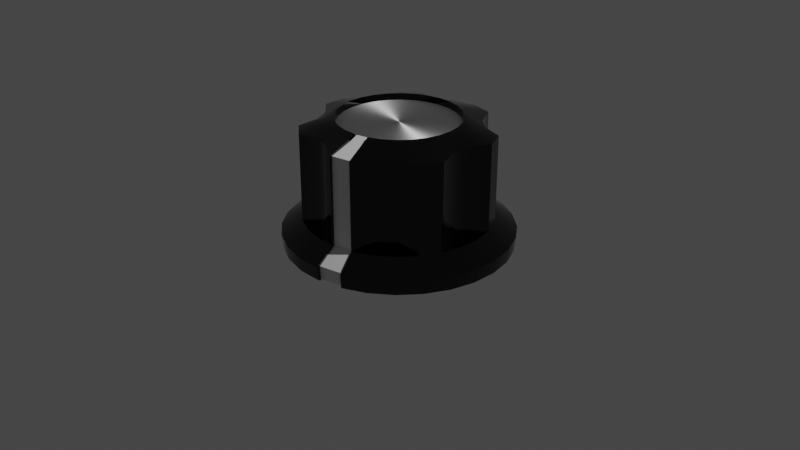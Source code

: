 # Source: boss_style_knob_1.blend  (saved by Blender 3.6.13; exported with 4.5.12 LTS)
import bpy
from mathutils import Matrix  # noqa: F401  (used for matrix-valued properties, if any)

bpy.ops.wm.read_factory_settings(use_empty=True)
scene = bpy.context.scene
scene.name = 'Scene'

# ---- collections
col_collection = bpy.data.collections.new('Collection'); scene.collection.children.link(col_collection)

# ---- materials (node trees are filled in below, after node groups)
mat_black = bpy.data.materials.new('black')
mat_metal = bpy.data.materials.new('metal')
mat_material_002 = bpy.data.materials.new('Material.002')

# ---- material node trees
mat_black.use_nodes = True; mat_black.node_tree.nodes.clear()
_N = mat_black.node_tree.nodes; _L = mat_black.node_tree.links
n0 = _N.new('ShaderNodeBsdfPrincipled'); n0.name = 'Principled BSDF'; n0.location = (10, 300)
n0.distribution = 'GGX'
n0.subsurface_method = 'RANDOM_WALK_SKIN'
n0.inputs[0].default_value = (0.0, 0.0, 0.0, 1.0)
n0.inputs[2].default_value = 0.02727
n0.inputs[3].default_value = 1.45
n0.inputs[12].default_value = 0.2045
n0.inputs[27].default_value = (0.0, 0.0, 0.0, 1.0)
n0.inputs[28].default_value = 1.0
n1 = _N.new('ShaderNodeOutputMaterial'); n1.name = 'Material Output'; n1.location = (300, 300)
_L.new(n0.outputs[0], n1.inputs[0])
n1.is_active_output = True
mat_metal.use_nodes = True; mat_metal.node_tree.nodes.clear()
_N = mat_metal.node_tree.nodes; _L = mat_metal.node_tree.links
n0 = _N.new('ShaderNodeOutputMaterial'); n0.name = 'Material Output'; n0.location = (300, 300)
n1 = _N.new('ShaderNodeBsdfAnisotropic'); n1.name = 'Anisotropic BSDF'; n1.location = (-42, 222)
n1.distribution = 'GGX'
n1.inputs[0].default_value = (1.0, 1.0, 1.0, 1.0)
n1.inputs[2].default_value = 0.5
_L.new(n1.outputs[0], n0.inputs[0])
n0.is_active_output = True
mat_material_002.use_nodes = True; mat_material_002.node_tree.nodes.clear()
_N = mat_material_002.node_tree.nodes; _L = mat_material_002.node_tree.links
n0 = _N.new('ShaderNodeBsdfPrincipled'); n0.name = 'Principled BSDF'; n0.location = (10, 300)
n0.distribution = 'GGX'
n0.subsurface_method = 'RANDOM_WALK_SKIN'
n0.inputs[3].default_value = 1.45
n0.inputs[27].default_value = (0.0, 0.0, 0.0, 1.0)
n0.inputs[28].default_value = 1.0
n1 = _N.new('ShaderNodeOutputMaterial'); n1.name = 'Material Output'; n1.location = (300, 300)
_L.new(n0.outputs[0], n1.inputs[0])
n1.is_active_output = True

# ---- world
world_world = bpy.data.worlds.new('World'); scene.world = world_world
world_world.use_nodes = True; world_world.node_tree.nodes.clear()
_N = world_world.node_tree.nodes; _L = world_world.node_tree.links
n0 = _N.new('ShaderNodeOutputWorld'); n0.name = 'World Output'; n0.location = (300, 300)
n1 = _N.new('ShaderNodeBackground'); n1.name = 'Background'; n1.location = (10, 300)
n1.inputs[0].default_value = (0.05088, 0.05088, 0.05088, 1.0)
_L.new(n1.outputs[0], n0.inputs[0])
n0.is_active_output = True
world_world.color = (0.05088, 0.05088, 0.05088)
world_world.use_sun_shadow = False
world_world.sun_shadow_jitter_overblur = 0.0

# ---- cameras
cam_camera = bpy.data.cameras.new('Camera')
cam_camera.clip_end = 100.0
cam_camera.ortho_scale = 7.314

# ---- lights
light_light = bpy.data.lights.new('Light', 'POINT')
light_light.transmission_factor = 0.0
light_light.energy = 1000.0
light_light.shadow_soft_size = 0.1
light_light.shadow_maximum_resolution = 0.006
light_light.use_absolute_resolution = True

# ---- meshes
me_cylinder = bpy.data.meshes.new('Cylinder')
me_cylinder.from_pydata([(0.1091, 0.9751, 1.0), (0.3248, 0.9259, 1.0), (0.8304, 0.5227, 1.0), (0.9264, 0.3233, 1.0), (0.9264, -0.3233, 1.0), (0.8304, -0.5227, 1.0), (0.3248, -0.9259, 1.0), (0.1091, -0.9751, 1.0), (-0.5213, -0.8312, 1.0), (-0.6944, -0.6932, 1.0), (-0.9749, -0.1106, 1.0), (-0.9749, 0.1106, 1.0), (-0.6944, 0.6932, 1.0), (-0.5213, 0.8312, 1.0), (0.1091, 0.9751, 0.08266), (0.3248, 0.9259, 0.08266), (0.5948, 0.5905, 1.0), (0.4433, 0.7113, 1.0), (0.8304, 0.5227, 0.08266), (0.9264, 0.3233, 0.08266), (0.8325, -0.09685, 1.0), (0.8325, 0.09685, 1.0), (0.9264, -0.3233, 0.08266), (0.8304, -0.5227, 0.08266), (0.4433, -0.7113, 1.0), (0.5948, -0.5905, 1.0), (0.3248, -0.9259, 0.08266), (0.1091, -0.9751, 0.08266), (-0.2797, -0.7901, 1.0), (-0.09083, -0.8332, 1.0), (-0.5213, -0.8312, 0.08266), (-0.6944, -0.6932, 0.08266), (-0.7921, -0.274, 1.0), (-0.708, -0.4485, 1.0), (-0.9749, -0.1106, 0.08266), (-0.9749, 0.1106, 0.08266), (-0.708, 0.4485, 1.0), (-0.7921, 0.274, 1.0), (-0.6944, 0.6932, 0.08266), (-0.5213, 0.8312, 0.08266), (-0.09083, 0.8332, 1.0), (-0.2797, 0.7901, 1.0), (-0.2797, 0.7901, 0.08266), (-0.09083, 0.8332, 0.08266), (-0.7921, 0.274, 0.08266), (-0.708, 0.4485, 0.08266), (-0.708, -0.4485, 0.08266), (-0.7921, -0.274, 0.08266), (-0.09083, -0.8332, 0.08266), (-0.2797, -0.7901, 0.08266), (0.5948, -0.5905, 0.08266), (0.4433, -0.7113, 0.08266), (0.8325, 0.09685, 0.08266), (0.8325, -0.09685, 0.08266), (0.4433, 0.7113, 0.08266), (0.5948, 0.5905, 0.08266), (0.2378, 0.6779, 1.082), (0.07986, 0.7139, 1.082), (0.38, 0.6097, 1.082), (0.6783, 0.2367, 1.082), (0.608, 0.3827, 1.082), (0.7136, 0.08301, 1.082), (0.608, -0.3827, 1.082), (0.6783, -0.2367, 1.082), (0.5098, -0.5061, 1.082), (0.07986, -0.7139, 1.082), (0.2378, -0.6779, 1.082), (-0.07785, -0.7142, 1.082), (-0.5084, -0.5076, 1.082), (-0.3817, -0.6086, 1.082), (-0.6069, -0.3844, 1.082), (-0.7138, 0.08101, 1.082), (-0.7138, -0.08101, 1.082), (-0.6789, 0.2348, 1.082), (-0.3817, 0.6086, 1.082), (-0.5084, 0.5076, 1.082), (-0.2397, 0.6772, 1.082), (0.5098, 0.5061, 1.082), (0.7136, -0.08301, 1.082), (0.38, -0.6097, 1.082), (-0.2397, -0.6772, 1.082), (-0.6789, -0.2348, 1.082), (-0.6069, 0.3844, 1.082), (-0.07785, 0.7142, 1.082), (0.2105, 0.6001, 1.115), (0.07069, 0.632, 1.115), (0.3364, 0.5397, 1.115), (0.6004, 0.2096, 1.115), (0.5382, 0.3388, 1.115), (0.6317, 0.07349, 1.115), (0.5382, -0.3388, 1.115), (0.6004, -0.2096, 1.115), (0.4513, -0.4481, 1.115), (0.07069, -0.632, 1.115), (0.2105, -0.6001, 1.115), (-0.06892, -0.6322, 1.115), (-0.4501, -0.4493, 1.115), (-0.3379, -0.5388, 1.115), (-0.5373, -0.3403, 1.115), (-0.6319, 0.07172, 1.115), (-0.6319, -0.07172, 1.115), (-0.601, 0.2079, 1.115), (-0.3379, 0.5388, 1.115), (-0.4501, 0.4493, 1.115), (-0.2122, 0.5995, 1.115), (0.4513, 0.4481, 1.115), (0.6317, -0.07349, 1.115), (0.3364, -0.5397, 1.115), (-0.2122, -0.5995, 1.115), (-0.601, -0.2079, 1.115), (-0.5373, 0.3403, 1.115), (-0.06892, 0.6322, 1.115), (0.2023, 0.5766, 0.9981), (0.06792, 0.6073, 0.9981), (0.3232, 0.5186, 0.9981), (0.5769, 0.2013, 0.9981), (0.5171, 0.3255, 0.9981), (0.6069, 0.07061, 0.9981), (0.5171, -0.3255, 0.9981), (0.5769, -0.2013, 0.9981), (0.4336, -0.4305, 0.9981), (0.06792, -0.6073, 0.9981), (0.2023, -0.5766, 0.9981), (-0.06622, -0.6074, 0.9981), (-0.4324, -0.4317, 0.9981), (-0.3247, -0.5176, 0.9981), (-0.5162, -0.327, 0.9981), (-0.6071, 0.06891, 0.9981), (-0.6071, -0.06891, 0.9981), (-0.5775, 0.1997, 0.9981), (-0.3247, 0.5176, 0.9981), (-0.4324, 0.4317, 0.9981), (-0.2039, 0.576, 0.9981), (0.4336, 0.4305, 0.9981), (0.6069, -0.07061, 0.9981), (0.3232, -0.5186, 0.9981), (-0.2039, -0.576, 0.9981), (-0.5775, -0.1997, 0.9981), (-0.5162, 0.327, 0.9981), (-0.06622, 0.6074, 0.9981), (0.109, 0.9744, 0.08266), (0.3246, 0.9252, 0.08266), (0.8298, 0.5223, 0.08266), (0.9257, 0.3231, 0.08266), (0.9257, -0.3231, 0.08266), (0.8298, -0.5223, 0.08266), (0.3246, -0.9252, 0.08266), (0.109, -0.9744, 0.08266), (-0.521, -0.8306, 0.08266), (-0.6939, -0.6927, 0.08266), (-0.9742, -0.1106, 0.08266), (-0.9742, 0.1106, 0.08266), (-0.6939, 0.6927, 0.08266), (-0.521, 0.8306, 0.08266), (-0.3272, 0.9243, 0.08266), (-0.1063, 0.9747, 0.08266), (-0.9266, 0.3205, 0.08266), (-0.8283, 0.5246, 0.08266), (-0.8283, -0.5246, 0.08266), (-0.9266, -0.3205, 0.08266), (-0.1063, -0.9747, 0.08266), (-0.3272, -0.9243, 0.08266), (0.6958, -0.6908, 0.08266), (0.5186, -0.8321, 0.08266), (0.9739, 0.1133, 0.08266), (0.9739, -0.1133, 0.08266), (0.5186, 0.8321, 0.08266), (0.6958, 0.6908, 0.08266), (0.1329, 1.188, -0.06606), (0.3957, 1.128, -0.06606), (1.011, 0.6367, -0.06606), (1.128, 0.3938, -0.06606), (1.128, -0.3938, -0.06606), (1.011, -0.6367, -0.06606), (0.3957, -1.128, -0.06606), (0.1329, -1.188, -0.06606), (-0.6351, -1.013, -0.06606), (-0.8458, -0.8444, -0.06606), (-1.188, -0.1348, -0.06606), (-1.188, 0.1348, -0.06606), (-0.8458, 0.8444, -0.06606), (-0.6351, 1.013, -0.06606), (-0.3988, 1.127, -0.06606), (-0.1295, 1.188, -0.06606), (-1.13, 0.3907, -0.06606), (-1.01, 0.6395, -0.06606), (-1.01, -0.6395, -0.06606), (-1.13, -0.3907, -0.06606), (-0.1295, -1.188, -0.06606), (-0.3988, -1.127, -0.06606), (0.8482, -0.8421, -0.06606), (0.6322, -1.014, -0.06606), (1.187, 0.1381, -0.06606), (1.187, -0.1381, -0.06606), (0.6322, 1.014, -0.06606), (0.8482, 0.8421, -0.06606), (0.1315, 1.175, -0.2094), (0.3915, 1.116, -0.2094), (1.001, 0.63, -0.2094), (1.117, 0.3897, -0.2094), (1.117, -0.3897, -0.2094), (1.001, -0.63, -0.2094), (0.3915, -1.116, -0.2094), (0.1315, -1.175, -0.2094), (-0.6283, -1.002, -0.2094), (-0.8369, -0.8355, -0.2094), (-1.175, -0.1334, -0.2094), (-1.175, 0.1334, -0.2094), (-0.8369, 0.8355, -0.2094), (-0.6283, 1.002, -0.2094), (-0.3946, 1.115, -0.2094), (-0.1282, 1.176, -0.2094), (-1.118, 0.3865, -0.2094), (-0.999, 0.6328, -0.2094), (-0.999, -0.6328, -0.2094), (-1.118, -0.3865, -0.2094), (-0.1282, -1.176, -0.2094), (-0.3946, -1.115, -0.2094), (0.8392, -0.8332, -0.2094), (0.6255, -1.004, -0.2094), (1.175, 0.1367, -0.2094), (1.175, -0.1367, -0.2094), (0.6255, 1.004, -0.2094), (0.8392, 0.8332, -0.2094), (0.122, -1.134, -0.2293), (0.382, -1.074, -0.2293), (0.1234, -1.146, -0.08594), (0.3862, -1.086, -0.08594), (0.09953, -0.933, 0.06279), (0.3151, -0.8838, 0.06279), (0.2309, -0.6475, 1.047), (0.07292, -0.6836, 1.047), (0.1021, -0.9447, 0.04758), (0.3183, -0.8975, 0.04993), (0.3162, -0.893, 0.9753), (0.1025, -0.9417, 0.9753)], [], [(14, 0, 1, 15), (55, 16, 2, 18), (18, 2, 3, 19), (53, 20, 4, 22), (22, 4, 5, 23), (51, 24, 6, 26), (174, 146, 229, 227), (49, 28, 8, 30), (30, 8, 9, 31), (47, 32, 10, 34), (34, 10, 11, 35), (45, 36, 12, 38), (11, 10, 72, 71), (38, 12, 13, 39), (43, 40, 0, 14), (39, 13, 41, 42), (42, 41, 40, 43), (35, 11, 37, 44), (44, 37, 36, 45), (31, 9, 33, 46), (46, 33, 32, 47), (27, 7, 29, 48), (48, 29, 28, 49), (23, 5, 25, 50), (50, 25, 24, 51), (19, 3, 21, 52), (52, 21, 20, 53), (15, 1, 17, 54), (54, 17, 16, 55), (79, 64, 92, 107), (24, 25, 64, 79), (37, 11, 71, 73), (13, 12, 75, 74), (0, 40, 83, 57), (1, 0, 57, 56), (41, 13, 74, 76), (40, 41, 76, 83), (8, 28, 80, 69), (17, 1, 56, 58), (28, 29, 67, 80), (2, 16, 77, 60), (3, 2, 60, 59), (16, 17, 58, 77), (21, 3, 59, 61), (5, 4, 63, 62), (10, 32, 81, 72), (25, 5, 62, 64), (32, 33, 70, 81), (4, 20, 78, 63), (202, 174, 227, 225), (20, 21, 61, 78), (29, 7, 65, 67), (9, 8, 69, 68), (12, 36, 82, 75), (33, 9, 68, 70), (36, 37, 73, 82), (6, 24, 79, 66), (89, 87, 115, 117), (65, 7, 235, 231), (69, 80, 108, 97), (67, 65, 93, 95), (80, 67, 95, 108), (68, 69, 97, 96), (72, 81, 109, 100), (70, 68, 96, 98), (81, 70, 98, 109), (71, 72, 100, 99), (75, 82, 110, 103), (73, 71, 99, 101), (82, 73, 101, 110), (74, 75, 103, 102), (57, 83, 111, 85), (76, 74, 102, 104), (56, 57, 85, 84), (83, 76, 104, 111), (60, 77, 105, 88), (58, 56, 84, 86), (77, 58, 86, 105), (59, 60, 88, 87), (63, 78, 106, 91), (61, 59, 87, 89), (78, 61, 89, 106), (62, 63, 91, 90), (66, 79, 107, 94), (64, 62, 90, 92), (112, 113, 139, 132, 130, 131, 138, 129, 127, 128, 137, 126, 124, 125, 136, 123, 121, 122, 135, 120, 118, 119, 134, 117, 115, 116, 133, 114), (106, 89, 117, 134), (90, 91, 119, 118), (94, 107, 135, 122), (92, 90, 118, 120), (107, 92, 120, 135), (97, 108, 136, 125), (95, 93, 121, 123), (108, 95, 123, 136), (96, 97, 125, 124), (100, 109, 137, 128), (98, 96, 124, 126), (109, 98, 126, 137), (99, 100, 128, 127), (103, 110, 138, 131), (101, 99, 127, 129), (110, 101, 129, 138), (102, 103, 131, 130), (85, 111, 139, 113), (104, 102, 130, 132), (84, 85, 113, 112), (111, 104, 132, 139), (88, 105, 133, 116), (86, 84, 112, 114), (105, 86, 114, 133), (87, 88, 116, 115), (91, 106, 134, 119), (51, 26, 146, 163), (34, 35, 151, 150), (54, 55, 167, 166), (23, 50, 162, 145), (47, 34, 150, 159), (50, 51, 163, 162), (31, 46, 158, 149), (43, 14, 140, 155), (46, 47, 159, 158), (14, 15, 141, 140), (39, 42, 154, 153), (42, 43, 155, 154), (22, 23, 145, 144), (53, 22, 144, 165), (30, 31, 149, 148), (19, 52, 164, 143), (49, 30, 148, 161), (38, 39, 153, 152), (52, 53, 165, 164), (27, 48, 160, 147), (45, 38, 152, 157), (48, 49, 161, 160), (35, 44, 156, 151), (44, 45, 157, 156), (18, 19, 143, 142), (55, 18, 142, 167), (15, 54, 166, 141), (142, 143, 171, 170), (158, 159, 187, 186), (167, 142, 170, 195), (148, 149, 177, 176), (141, 166, 194, 169), (161, 148, 176, 189), (166, 167, 195, 194), (147, 160, 188, 175), (155, 140, 168, 183), (140, 141, 169, 168), (160, 161, 189, 188), (153, 154, 182, 181), (26, 6, 234, 233), (154, 155, 183, 182), (163, 146, 174, 191), (152, 153, 181, 180), (145, 162, 190, 173), (157, 152, 180, 185), (162, 163, 191, 190), (151, 156, 184, 179), (144, 145, 173, 172), (156, 157, 185, 184), (165, 144, 172, 193), (150, 151, 179, 178), (143, 164, 192, 171), (159, 150, 178, 187), (164, 165, 193, 192), (149, 158, 186, 177), (171, 192, 220, 199), (187, 178, 206, 215), (192, 193, 221, 220), (177, 186, 214, 205), (170, 171, 199, 198), (186, 187, 215, 214), (195, 170, 198, 223), (176, 177, 205, 204), (169, 194, 222, 197), (189, 176, 204, 217), (194, 195, 223, 222), (175, 188, 216, 203), (183, 168, 196, 211), (168, 169, 197, 196), (188, 189, 217, 216), (181, 182, 210, 209), (6, 66, 230, 234), (182, 183, 211, 210), (191, 174, 202, 219), (180, 181, 209, 208), (173, 190, 218, 201), (185, 180, 208, 213), (190, 191, 219, 218), (179, 184, 212, 207), (172, 173, 201, 200), (184, 185, 213, 212), (193, 172, 200, 221), (178, 179, 207, 206), (7, 27, 232, 235), (175, 203, 224, 226), (147, 175, 226, 228)])
me_cylinder.polygons.foreach_set('use_smooth', [True] * 198)
_uv = me_cylinder.uv_layers.new(name='UVMap')
_uv.uv.foreach_set('vector', [1.0, 0.8333, 1.0, 1.0, 0.9286, 1.0, 0.9286, 0.8333, 0.881, 0.8333, 0.881, 1.0, 0.8571, 1.0, 0.8571, 0.8333, 0.8571, 0.8333, 0.8571, 1.0, 0.7857, 1.0, 0.7857, 0.8333, 0.7381, 0.8333, 0.7381, 1.0, 0.7143, 1.0, 0.7143, 0.8333, 0.7143, 0.8333, 0.7143, 1.0, 0.6429, 1.0, 0.6429, 0.8333, 0.5952, 0.8333, 0.5952, 1.0, 0.5714, 1.0, 0.5714, 0.8333, 0.5714, 0.8333, 0.5714, 0.8333, 0.5714, 0.8333, 0.5714, 0.8333, 0.4524, 0.8333, 0.4524, 1.0, 0.4286, 1.0, 0.4286, 0.8333, 0.4286, 0.8333, 0.4286, 1.0, 0.3571, 1.0, 0.3571, 0.8333, 0.3095, 0.8333, 0.3095, 1.0, 0.2857, 1.0, 0.2857, 0.8333, 0.2857, 0.8333, 0.2857, 1.0, 0.2143, 1.0, 0.2143, 0.8333, 0.1667, 0.8333, 0.1667, 1.0, 0.1429, 1.0, 0.1429, 0.8333, 0.2143, 1.0, 0.2857, 1.0, 0.2857, 1.0, 0.2143, 1.0, 0.1429, 0.8333, 0.1429, 1.0, 0.07143, 1.0, 0.07143, 0.8333, 0.02381, 0.8333, 0.02381, 1.0, -1.341e-07, 1.0, -1.341e-07, 0.8333, 0.07143, 0.8333, 0.07143, 1.0, 0.04762, 1.0, 0.04762, 0.8333, 0.04762, 0.8333, 0.04762, 1.0, 0.02381, 1.0, 0.02381, 0.8333, 0.2143, 0.8333, 0.2143, 1.0, 0.1905, 1.0, 0.1905, 0.8333, 0.1905, 0.8333, 0.1905, 1.0, 0.1667, 1.0, 0.1667, 0.8333, 0.3571, 0.8333, 0.3571, 1.0, 0.3333, 1.0, 0.3333, 0.8333, 0.3333, 0.8333, 0.3333, 1.0, 0.3095, 1.0, 0.3095, 0.8333, 0.5, 0.8333, 0.5, 1.0, 0.4762, 1.0, 0.4762, 0.8333, 0.4762, 0.8333, 0.4762, 1.0, 0.4524, 1.0, 0.4524, 0.8333, 0.6429, 0.8333, 0.6429, 1.0, 0.619, 1.0, 0.619, 0.8333, 0.619, 0.8333, 0.619, 1.0, 0.5952, 1.0, 0.5952, 0.8333, 0.7857, 0.8333, 0.7857, 1.0, 0.7619, 1.0, 0.7619, 0.8333, 0.7619, 0.8333, 0.7619, 1.0, 0.7381, 1.0, 0.7381, 0.8333, 0.9286, 0.8333, 0.9286, 1.0, 0.9048, 1.0, 0.9048, 0.8333, 0.9048, 0.8333, 0.9048, 1.0, 0.881, 1.0, 0.881, 0.8333, 0.5952, 1.0, 0.619, 1.0, 0.619, 1.0, 0.5952, 1.0, 0.5952, 1.0, 0.619, 1.0, 0.619, 1.0, 0.5952, 1.0, 0.1905, 1.0, 0.2143, 1.0, 0.2143, 1.0, 0.1905, 1.0, 0.07143, 1.0, 0.1429, 1.0, 0.1429, 1.0, 0.07143, 1.0, -1.341e-07, 1.0, 0.02381, 1.0, 0.02381, 1.0, -1.341e-07, 1.0, 0.9286, 1.0, 1.0, 1.0, 1.0, 1.0, 0.9286, 1.0, 0.04762, 1.0, 0.07143, 1.0, 0.07143, 1.0, 0.04762, 1.0, 0.02381, 1.0, 0.04762, 1.0, 0.04762, 1.0, 0.02381, 1.0, 0.4286, 1.0, 0.4524, 1.0, 0.4524, 1.0, 0.4286, 1.0, 0.9048, 1.0, 0.9286, 1.0, 0.9286, 1.0, 0.9048, 1.0, 0.4524, 1.0, 0.4762, 1.0, 0.4762, 1.0, 0.4524, 1.0, 0.8571, 1.0, 0.881, 1.0, 0.881, 1.0, 0.8571, 1.0, 0.7857, 1.0, 0.8571, 1.0, 0.8571, 1.0, 0.7857, 1.0, 0.881, 1.0, 0.9048, 1.0, 0.9048, 1.0, 0.881, 1.0, 0.7619, 1.0, 0.7857, 1.0, 0.7857, 1.0, 0.7619, 1.0, 0.6429, 1.0, 0.7143, 1.0, 0.7143, 1.0, 0.6429, 1.0, 0.2857, 1.0, 0.3095, 1.0, 0.3095, 1.0, 0.2857, 1.0, 0.619, 1.0, 0.6429, 1.0, 0.6429, 1.0, 0.619, 1.0, 0.3095, 1.0, 0.3333, 1.0, 0.3333, 1.0, 0.3095, 1.0, 0.7143, 1.0, 0.7381, 1.0, 0.7381, 1.0, 0.7143, 1.0, 0.5714, 0.8333, 0.5714, 0.8333, 0.5714, 0.8333, 0.5714, 0.8333, 0.7381, 1.0, 0.7619, 1.0, 0.7619, 1.0, 0.7381, 1.0, 0.4762, 1.0, 0.5, 1.0, 0.5, 1.0, 0.4762, 1.0, 0.3571, 1.0, 0.4286, 1.0, 0.4286, 1.0, 0.3571, 1.0, 0.1429, 1.0, 0.1667, 1.0, 0.1667, 1.0, 0.1429, 1.0, 0.3333, 1.0, 0.3571, 1.0, 0.3571, 1.0, 0.3333, 1.0, 0.1667, 1.0, 0.1905, 1.0, 0.1905, 1.0, 0.1667, 1.0, 0.5714, 1.0, 0.5952, 1.0, 0.5952, 1.0, 0.5714, 1.0, 0.7619, 1.0, 0.7857, 1.0, 0.7857, 1.0, 0.7619, 1.0, 0.5, 1.0, 0.5, 1.0, 0.5, 1.0, 0.5, 1.0, 0.4286, 1.0, 0.4524, 1.0, 0.4524, 1.0, 0.4286, 1.0, 0.4762, 1.0, 0.5, 1.0, 0.5, 1.0, 0.4762, 1.0, 0.4524, 1.0, 0.4762, 1.0, 0.4762, 1.0, 0.4524, 1.0, 0.3571, 1.0, 0.4286, 1.0, 0.4286, 1.0, 0.3571, 1.0, 0.2857, 1.0, 0.3095, 1.0, 0.3095, 1.0, 0.2857, 1.0, 0.3333, 1.0, 0.3571, 1.0, 0.3571, 1.0, 0.3333, 1.0, 0.3095, 1.0, 0.3333, 1.0, 0.3333, 1.0, 0.3095, 1.0, 0.2143, 1.0, 0.2857, 1.0, 0.2857, 1.0, 0.2143, 1.0, 0.1429, 1.0, 0.1667, 1.0, 0.1667, 1.0, 0.1429, 1.0, 0.1905, 1.0, 0.2143, 1.0, 0.2143, 1.0, 0.1905, 1.0, 0.1667, 1.0, 0.1905, 1.0, 0.1905, 1.0, 0.1667, 1.0, 0.07143, 1.0, 0.1429, 1.0, 0.1429, 1.0, 0.07143, 1.0, -1.341e-07, 1.0, 0.02381, 1.0, 0.02381, 1.0, -1.341e-07, 1.0, 0.04762, 1.0, 0.07143, 1.0, 0.07143, 1.0, 0.04762, 1.0, 0.9286, 1.0, 1.0, 1.0, 1.0, 1.0, 0.9286, 1.0, 0.02381, 1.0, 0.04762, 1.0, 0.04762, 1.0, 0.02381, 1.0, 0.8571, 1.0, 0.881, 1.0, 0.881, 1.0, 0.8571, 1.0, 0.9048, 1.0, 0.9286, 1.0, 0.9286, 1.0, 0.9048, 1.0, 0.881, 1.0, 0.9048, 1.0, 0.9048, 1.0, 0.881, 1.0, 0.7857, 1.0, 0.8571, 1.0, 0.8571, 1.0, 0.7857, 1.0, 0.7143, 1.0, 0.7381, 1.0, 0.7381, 1.0, 0.7143, 1.0, 0.7619, 1.0, 0.7857, 1.0, 0.7857, 1.0, 0.7619, 1.0, 0.7381, 1.0, 0.7619, 1.0, 0.7619, 1.0, 0.7381, 1.0, 0.6429, 1.0, 0.7143, 1.0, 0.7143, 1.0, 0.6429, 1.0, 0.5714, 1.0, 0.5952, 1.0, 0.5952, 1.0, 0.5714, 1.0, 0.619, 1.0, 0.6429, 1.0, 0.6429, 1.0, 0.619, 1.0, 0.3541, 0.4662, 0.25, 0.49, 0.2153, 0.4821, 0.1806, 0.4742, 0.1459, 0.4662, 0.06236, 0.3996, 0.04691, 0.3676, 0.03147, 0.3355, 0.01602, 0.3034, 0.01602, 0.1966, 0.03147, 0.1645, 0.04691, 0.1324, 0.06236, 0.1004, 0.1459, 0.03377, 0.1806, 0.02584, 0.2153, 0.01792, 0.25, 0.01, 0.3541, 0.03377, 0.382, 0.05597, 0.4098, 0.07816, 0.4376, 0.1004, 0.484, 0.1966, 0.484, 0.2322, 0.484, 0.2678, 0.484, 0.3034, 0.4376, 0.3996, 0.4098, 0.4218, 0.382, 0.444, 0.7381, 1.0, 0.7619, 1.0, 0.7619, 1.0, 0.7381, 1.0, 0.6429, 1.0, 0.7143, 1.0, 0.7143, 1.0, 0.6429, 1.0, 0.5714, 1.0, 0.5952, 1.0, 0.5952, 1.0, 0.5714, 1.0, 0.619, 1.0, 0.6429, 1.0, 0.6429, 1.0, 0.619, 1.0, 0.5952, 1.0, 0.619, 1.0, 0.619, 1.0, 0.5952, 1.0, 0.4286, 1.0, 0.4524, 1.0, 0.4524, 1.0, 0.4286, 1.0, 0.4762, 1.0, 0.5, 1.0, 0.5, 1.0, 0.4762, 1.0, 0.4524, 1.0, 0.4762, 1.0, 0.4762, 1.0, 0.4524, 1.0, 0.3571, 1.0, 0.4286, 1.0, 0.4286, 1.0, 0.3571, 1.0, 0.2857, 1.0, 0.3095, 1.0, 0.3095, 1.0, 0.2857, 1.0, 0.3333, 1.0, 0.3571, 1.0, 0.3571, 1.0, 0.3333, 1.0, 0.3095, 1.0, 0.3333, 1.0, 0.3333, 1.0, 0.3095, 1.0, 0.2143, 1.0, 0.2857, 1.0, 0.2857, 1.0, 0.2143, 1.0, 0.1429, 1.0, 0.1667, 1.0, 0.1667, 1.0, 0.1429, 1.0, 0.1905, 1.0, 0.2143, 1.0, 0.2143, 1.0, 0.1905, 1.0, 0.1667, 1.0, 0.1905, 1.0, 0.1905, 1.0, 0.1667, 1.0, 0.07143, 1.0, 0.1429, 1.0, 0.1429, 1.0, 0.07143, 1.0, -1.341e-07, 1.0, 0.02381, 1.0, 0.02381, 1.0, -1.341e-07, 1.0, 0.04762, 1.0, 0.07143, 1.0, 0.07143, 1.0, 0.04762, 1.0, 0.9286, 1.0, 1.0, 1.0, 1.0, 1.0, 0.9286, 1.0, 0.02381, 1.0, 0.04762, 1.0, 0.04762, 1.0, 0.02381, 1.0, 0.8571, 1.0, 0.881, 1.0, 0.881, 1.0, 0.8571, 1.0, 0.9048, 1.0, 0.9286, 1.0, 0.9286, 1.0, 0.9048, 1.0, 0.881, 1.0, 0.9048, 1.0, 0.9048, 1.0, 0.881, 1.0, 0.7857, 1.0, 0.8571, 1.0, 0.8571, 1.0, 0.7857, 1.0, 0.7143, 1.0, 0.7381, 1.0, 0.7381, 1.0, 0.7143, 1.0, 0.5952, 0.8333, 0.5714, 0.8333, 0.5714, 0.8333, 0.5952, 0.8333, 0.2857, 0.8333, 0.2143, 0.8333, 0.2143, 0.8333, 0.2857, 0.8333, 0.9048, 0.8333, 0.881, 0.8333, 0.881, 0.8333, 0.9048, 0.8333, 0.6429, 0.8333, 0.619, 0.8333, 0.619, 0.8333, 0.6429, 0.8333, 0.3095, 0.8333, 0.2857, 0.8333, 0.2857, 0.8333, 0.3095, 0.8333, 0.619, 0.8333, 0.5952, 0.8333, 0.5952, 0.8333, 0.619, 0.8333, 0.3571, 0.8333, 0.3333, 0.8333, 0.3333, 0.8333, 0.3571, 0.8333, 0.02381, 0.8333, -1.341e-07, 0.8333, -1.341e-07, 0.8333, 0.02381, 0.8333, 0.3333, 0.8333, 0.3095, 0.8333, 0.3095, 0.8333, 0.3333, 0.8333, 1.0, 0.8333, 0.9286, 0.8333, 0.9286, 0.8333, 1.0, 0.8333, 0.07143, 0.8333, 0.04762, 0.8333, 0.04762, 0.8333, 0.07143, 0.8333, 0.04762, 0.8333, 0.02381, 0.8333, 0.02381, 0.8333, 0.04762, 0.8333, 0.7143, 0.8333, 0.6429, 0.8333, 0.6429, 0.8333, 0.7143, 0.8333, 0.7381, 0.8333, 0.7143, 0.8333, 0.7143, 0.8333, 0.7381, 0.8333, 0.4286, 0.8333, 0.3571, 0.8333, 0.3571, 0.8333, 0.4286, 0.8333, 0.7857, 0.8333, 0.7619, 0.8333, 0.7619, 0.8333, 0.7857, 0.8333, 0.4524, 0.8333, 0.4286, 0.8333, 0.4286, 0.8333, 0.4524, 0.8333, 0.1429, 0.8333, 0.07143, 0.8333, 0.07143, 0.8333, 0.1429, 0.8333, 0.7619, 0.8333, 0.7381, 0.8333, 0.7381, 0.8333, 0.7619, 0.8333, 0.5, 0.8333, 0.4762, 0.8333, 0.4762, 0.8333, 0.5, 0.8333, 0.1667, 0.8333, 0.1429, 0.8333, 0.1429, 0.8333, 0.1667, 0.8333, 0.4762, 0.8333, 0.4524, 0.8333, 0.4524, 0.8333, 0.4762, 0.8333, 0.2143, 0.8333, 0.1905, 0.8333, 0.1905, 0.8333, 0.2143, 0.8333, 0.1905, 0.8333, 0.1667, 0.8333, 0.1667, 0.8333, 0.1905, 0.8333, 0.8571, 0.8333, 0.7857, 0.8333, 0.7857, 0.8333, 0.8571, 0.8333, 0.881, 0.8333, 0.8571, 0.8333, 0.8571, 0.8333, 0.881, 0.8333, 0.9286, 0.8333, 0.9048, 0.8333, 0.9048, 0.8333, 0.9286, 0.8333, 0.8571, 0.8333, 0.7857, 0.8333, 0.7857, 0.8333, 0.8571, 0.8333, 0.3333, 0.8333, 0.3095, 0.8333, 0.3095, 0.8333, 0.3333, 0.8333, 0.881, 0.8333, 0.8571, 0.8333, 0.8571, 0.8333, 0.881, 0.8333, 0.4286, 0.8333, 0.3571, 0.8333, 0.3571, 0.8333, 0.4286, 0.8333, 0.9286, 0.8333, 0.9048, 0.8333, 0.9048, 0.8333, 0.9286, 0.8333, 0.4524, 0.8333, 0.4286, 0.8333, 0.4286, 0.8333, 0.4524, 0.8333, 0.9048, 0.8333, 0.881, 0.8333, 0.881, 0.8333, 0.9048, 0.8333, 0.5, 0.8333, 0.4762, 0.8333, 0.4762, 0.8333, 0.5, 0.8333, 0.02381, 0.8333, -1.341e-07, 0.8333, -1.341e-07, 0.8333, 0.02381, 0.8333, 1.0, 0.8333, 0.9286, 0.8333, 0.9286, 0.8333, 1.0, 0.8333, 0.4762, 0.8333, 0.4524, 0.8333, 0.4524, 0.8333, 0.4762, 0.8333, 0.07143, 0.8333, 0.04762, 0.8333, 0.04762, 0.8333, 0.07143, 0.8333, 0.5714, 0.8333, 0.5714, 1.0, 0.5714, 1.0, 0.5714, 0.8333, 0.04762, 0.8333, 0.02381, 0.8333, 0.02381, 0.8333, 0.04762, 0.8333, 0.5952, 0.8333, 0.5714, 0.8333, 0.5714, 0.8333, 0.5952, 0.8333, 0.1429, 0.8333, 0.07143, 0.8333, 0.07143, 0.8333, 0.1429, 0.8333, 0.6429, 0.8333, 0.619, 0.8333, 0.619, 0.8333, 0.6429, 0.8333, 0.1667, 0.8333, 0.1429, 0.8333, 0.1429, 0.8333, 0.1667, 0.8333, 0.619, 0.8333, 0.5952, 0.8333, 0.5952, 0.8333, 0.619, 0.8333, 0.2143, 0.8333, 0.1905, 0.8333, 0.1905, 0.8333, 0.2143, 0.8333, 0.7143, 0.8333, 0.6429, 0.8333, 0.6429, 0.8333, 0.7143, 0.8333, 0.1905, 0.8333, 0.1667, 0.8333, 0.1667, 0.8333, 0.1905, 0.8333, 0.7381, 0.8333, 0.7143, 0.8333, 0.7143, 0.8333, 0.7381, 0.8333, 0.2857, 0.8333, 0.2143, 0.8333, 0.2143, 0.8333, 0.2857, 0.8333, 0.7857, 0.8333, 0.7619, 0.8333, 0.7619, 0.8333, 0.7857, 0.8333, 0.3095, 0.8333, 0.2857, 0.8333, 0.2857, 0.8333, 0.3095, 0.8333, 0.7619, 0.8333, 0.7381, 0.8333, 0.7381, 0.8333, 0.7619, 0.8333, 0.3571, 0.8333, 0.3333, 0.8333, 0.3333, 0.8333, 0.3571, 0.8333, 0.7857, 0.8333, 0.7619, 0.8333, 0.7619, 0.8333, 0.7857, 0.8333, 0.3095, 0.8333, 0.2857, 0.8333, 0.2857, 0.8333, 0.3095, 0.8333, 0.7619, 0.8333, 0.7381, 0.8333, 0.7381, 0.8333, 0.7619, 0.8333, 0.3571, 0.8333, 0.3333, 0.8333, 0.3333, 0.8333, 0.3571, 0.8333, 0.8571, 0.8333, 0.7857, 0.8333, 0.7857, 0.8333, 0.8571, 0.8333, 0.3333, 0.8333, 0.3095, 0.8333, 0.3095, 0.8333, 0.3333, 0.8333, 0.881, 0.8333, 0.8571, 0.8333, 0.8571, 0.8333, 0.881, 0.8333, 0.4286, 0.8333, 0.3571, 0.8333, 0.3571, 0.8333, 0.4286, 0.8333, 0.9286, 0.8333, 0.9048, 0.8333, 0.9048, 0.8333, 0.9286, 0.8333, 0.4524, 0.8333, 0.4286, 0.8333, 0.4286, 0.8333, 0.4524, 0.8333, 0.9048, 0.8333, 0.881, 0.8333, 0.881, 0.8333, 0.9048, 0.8333, 0.5, 0.8333, 0.4762, 0.8333, 0.4762, 0.8333, 0.5, 0.8333, 0.02381, 0.8333, -1.341e-07, 0.8333, -1.341e-07, 0.8333, 0.02381, 0.8333, 1.0, 0.8333, 0.9286, 0.8333, 0.9286, 0.8333, 1.0, 0.8333, 0.4762, 0.8333, 0.4524, 0.8333, 0.4524, 0.8333, 0.4762, 0.8333, 0.07143, 0.8333, 0.04762, 0.8333, 0.04762, 0.8333, 0.07143, 0.8333, 0.5714, 1.0, 0.5714, 1.0, 0.5714, 1.0, 0.5714, 1.0, 0.04762, 0.8333, 0.02381, 0.8333, 0.02381, 0.8333, 0.04762, 0.8333, 0.5952, 0.8333, 0.5714, 0.8333, 0.5714, 0.8333, 0.5952, 0.8333, 0.1429, 0.8333, 0.07143, 0.8333, 0.07143, 0.8333, 0.1429, 0.8333, 0.6429, 0.8333, 0.619, 0.8333, 0.619, 0.8333, 0.6429, 0.8333, 0.1667, 0.8333, 0.1429, 0.8333, 0.1429, 0.8333, 0.1667, 0.8333, 0.619, 0.8333, 0.5952, 0.8333, 0.5952, 0.8333, 0.619, 0.8333, 0.2143, 0.8333, 0.1905, 0.8333, 0.1905, 0.8333, 0.2143, 0.8333, 0.7143, 0.8333, 0.6429, 0.8333, 0.6429, 0.8333, 0.7143, 0.8333, 0.1905, 0.8333, 0.1667, 0.8333, 0.1667, 0.8333, 0.1905, 0.8333, 0.7381, 0.8333, 0.7143, 0.8333, 0.7143, 0.8333, 0.7381, 0.8333, 0.2857, 0.8333, 0.2143, 0.8333, 0.2143, 0.8333, 0.2857, 0.8333, 0.5, 1.0, 0.5, 0.8333, 0.5, 0.8333, 0.5, 1.0, 0.5, 0.8333, 0.5, 0.8333, 0.5, 0.8333, 0.5, 0.8333, 0.5, 0.8333, 0.5, 0.8333, 0.5, 0.8333, 0.5, 0.8333])
me_cylinder.materials.append(mat_black)
me_cylinder.update()
me_cylinder_002 = bpy.data.meshes.new('Cylinder.002')
me_cylinder_002.from_pydata([(2.788e-10, 0.6408, 0.6908), (2.788e-10, 0.6408, 1.052), (0.125, 0.6284, 0.6908), (0.125, 0.6284, 1.052), (0.2452, 0.592, 0.6908), (0.2452, 0.592, 1.052), (0.356, 0.5328, 0.6908), (0.356, 0.5328, 1.052), (0.4531, 0.4531, 0.6908), (0.4531, 0.4531, 1.052), (0.5328, 0.356, 0.6908), (0.5328, 0.356, 1.052), (0.592, 0.2452, 0.6908), (0.592, 0.2452, 1.052), (0.6284, 0.125, 0.6908), (0.6284, 0.125, 1.052), (0.6408, 2.9e-09, 0.6908), (0.6408, 2.9e-09, 1.052), (0.6284, -0.125, 0.6908), (0.6284, -0.125, 1.052), (0.592, -0.2452, 0.6908), (0.592, -0.2452, 1.052), (0.5328, -0.356, 0.6908), (0.5328, -0.356, 1.052), (0.4531, -0.4531, 0.6908), (0.4531, -0.4531, 1.052), (0.356, -0.5328, 0.6908), (0.356, -0.5328, 1.052), (0.2452, -0.592, 0.6908), (0.2452, -0.592, 1.052), (0.125, -0.6284, 0.6908), (0.125, -0.6284, 1.052), (2.788e-10, -0.6408, 0.6908), (2.788e-10, -0.6408, 1.052), (-0.125, -0.6284, 0.6908), (-0.125, -0.6284, 1.052), (-0.2452, -0.592, 0.6908), (-0.2452, -0.592, 1.052), (-0.356, -0.5328, 0.6908), (-0.356, -0.5328, 1.052), (-0.4531, -0.4531, 0.6908), (-0.4531, -0.4531, 1.052), (-0.5328, -0.356, 0.6908), (-0.5328, -0.356, 1.052), (-0.592, -0.2452, 0.6908), (-0.592, -0.2452, 1.052), (-0.6284, -0.125, 0.6908), (-0.6284, -0.125, 1.052), (-0.6408, 2.9e-09, 0.6908), (-0.6408, 2.9e-09, 1.052), (-0.6284, 0.125, 0.6908), (-0.6284, 0.125, 1.052), (-0.592, 0.2452, 0.6908), (-0.592, 0.2452, 1.052), (-0.5328, 0.356, 0.6908), (-0.5328, 0.356, 1.052), (-0.4531, 0.4531, 0.6908), (-0.4531, 0.4531, 1.052), (-0.356, 0.5328, 0.6908), (-0.356, 0.5328, 1.052), (-0.2452, 0.592, 0.6908), (-0.2452, 0.592, 1.052), (-0.125, 0.6284, 0.6908), (-0.125, 0.6284, 1.052)], [], [(0, 1, 3, 2), (2, 3, 5, 4), (4, 5, 7, 6), (6, 7, 9, 8), (8, 9, 11, 10), (10, 11, 13, 12), (12, 13, 15, 14), (14, 15, 17, 16), (16, 17, 19, 18), (18, 19, 21, 20), (20, 21, 23, 22), (22, 23, 25, 24), (24, 25, 27, 26), (26, 27, 29, 28), (28, 29, 31, 30), (30, 31, 33, 32), (32, 33, 35, 34), (34, 35, 37, 36), (36, 37, 39, 38), (38, 39, 41, 40), (40, 41, 43, 42), (42, 43, 45, 44), (44, 45, 47, 46), (46, 47, 49, 48), (48, 49, 51, 50), (50, 51, 53, 52), (52, 53, 55, 54), (54, 55, 57, 56), (56, 57, 59, 58), (58, 59, 61, 60), (3, 1, 63, 61, 59, 57, 55, 53, 51, 49, 47, 45, 43, 41, 39, 37, 35, 33, 31, 29, 27, 25, 23, 21, 19, 17, 15, 13, 11, 9, 7, 5), (60, 61, 63, 62), (62, 63, 1, 0), (0, 2, 4, 6, 8, 10, 12, 14, 16, 18, 20, 22, 24, 26, 28, 30, 32, 34, 36, 38, 40, 42, 44, 46, 48, 50, 52, 54, 56, 58, 60, 62)])
_uv = me_cylinder_002.uv_layers.new(name='UVMap')
_uv.uv.foreach_set('vector', [1.0, 0.5, 1.0, 1.0, 0.9688, 1.0, 0.9688, 0.5, 0.9688, 0.5, 0.9688, 1.0, 0.9375, 1.0, 0.9375, 0.5, 0.9375, 0.5, 0.9375, 1.0, 0.9062, 1.0, 0.9062, 0.5, 0.9062, 0.5, 0.9062, 1.0, 0.875, 1.0, 0.875, 0.5, 0.875, 0.5, 0.875, 1.0, 0.8438, 1.0, 0.8438, 0.5, 0.8438, 0.5, 0.8438, 1.0, 0.8125, 1.0, 0.8125, 0.5, 0.8125, 0.5, 0.8125, 1.0, 0.7812, 1.0, 0.7812, 0.5, 0.7812, 0.5, 0.7812, 1.0, 0.75, 1.0, 0.75, 0.5, 0.75, 0.5, 0.75, 1.0, 0.7188, 1.0, 0.7188, 0.5, 0.7188, 0.5, 0.7188, 1.0, 0.6875, 1.0, 0.6875, 0.5, 0.6875, 0.5, 0.6875, 1.0, 0.6562, 1.0, 0.6562, 0.5, 0.6562, 0.5, 0.6562, 1.0, 0.625, 1.0, 0.625, 0.5, 0.625, 0.5, 0.625, 1.0, 0.5938, 1.0, 0.5938, 0.5, 0.5938, 0.5, 0.5938, 1.0, 0.5625, 1.0, 0.5625, 0.5, 0.5625, 0.5, 0.5625, 1.0, 0.5312, 1.0, 0.5312, 0.5, 0.5312, 0.5, 0.5312, 1.0, 0.5, 1.0, 0.5, 0.5, 0.5, 0.5, 0.5, 1.0, 0.4688, 1.0, 0.4688, 0.5, 0.4688, 0.5, 0.4688, 1.0, 0.4375, 1.0, 0.4375, 0.5, 0.4375, 0.5, 0.4375, 1.0, 0.4062, 1.0, 0.4062, 0.5, 0.4062, 0.5, 0.4062, 1.0, 0.375, 1.0, 0.375, 0.5, 0.375, 0.5, 0.375, 1.0, 0.3438, 1.0, 0.3438, 0.5, 0.3438, 0.5, 0.3438, 1.0, 0.3125, 1.0, 0.3125, 0.5, 0.3125, 0.5, 0.3125, 1.0, 0.2812, 1.0, 0.2812, 0.5, 0.2812, 0.5, 0.2812, 1.0, 0.25, 1.0, 0.25, 0.5, 0.25, 0.5, 0.25, 1.0, 0.2188, 1.0, 0.2188, 0.5, 0.2188, 0.5, 0.2188, 1.0, 0.1875, 1.0, 0.1875, 0.5, 0.1875, 0.5, 0.1875, 1.0, 0.1562, 1.0, 0.1562, 0.5, 0.1562, 0.5, 0.1562, 1.0, 0.125, 1.0, 0.125, 0.5, 0.125, 0.5, 0.125, 1.0, 0.09375, 1.0, 0.09375, 0.5, 0.09375, 0.5, 0.09375, 1.0, 0.0625, 1.0, 0.0625, 0.5, 0.2968, 0.4854, 0.25, 0.49, 0.2032, 0.4854, 0.1582, 0.4717, 0.1167, 0.4496, 0.08029, 0.4197, 0.05045, 0.3833, 0.02827, 0.3418, 0.01461, 0.2968, 0.01, 0.25, 0.01461, 0.2032, 0.02827, 0.1582, 0.05045, 0.1167, 0.08029, 0.08029, 0.1167, 0.05045, 0.1582, 0.02827, 0.2032, 0.01461, 0.25, 0.01, 0.2968, 0.01461, 0.3418, 0.02827, 0.3833, 0.05045, 0.4197, 0.08029, 0.4496, 0.1167, 0.4717, 0.1582, 0.4854, 0.2032, 0.49, 0.25, 0.4854, 0.2968, 0.4717, 0.3418, 0.4496, 0.3833, 0.4197, 0.4197, 0.3833, 0.4496, 0.3418, 0.4717, 0.0625, 0.5, 0.0625, 1.0, 0.03125, 1.0, 0.03125, 0.5, 0.03125, 0.5, 0.03125, 1.0, 0.0, 1.0, 0.0, 0.5, 0.75, 0.49, 0.7968, 0.4854, 0.8418, 0.4717, 0.8833, 0.4496, 0.9197, 0.4197, 0.9496, 0.3833, 0.9717, 0.3418, 0.9854, 0.2968, 0.99, 0.25, 0.9854, 0.2032, 0.9717, 0.1582, 0.9496, 0.1167, 0.9197, 0.08029, 0.8833, 0.05045, 0.8418, 0.02827, 0.7968, 0.01461, 0.75, 0.01, 0.7032, 0.01461, 0.6582, 0.02827, 0.6167, 0.05045, 0.5803, 0.08029, 0.5504, 0.1167, 0.5283, 0.1582, 0.5146, 0.2032, 0.51, 0.25, 0.5146, 0.2968, 0.5283, 0.3418, 0.5504, 0.3833, 0.5803, 0.4197, 0.6167, 0.4496, 0.6582, 0.4717, 0.7032, 0.4854])
me_cylinder_002.materials.append(mat_metal)
me_cylinder_002.update()
me_cylinder_003 = bpy.data.meshes.new('Cylinder.003')
me_cylinder_003.from_pydata([(0.122, -1.134, -0.2794), (0.382, -1.074, -0.2794), (0.1234, -1.146, -0.1361), (0.3862, -1.086, -0.1361), (0.09953, -0.933, 0.01264), (0.3151, -0.8838, 0.01264), (0.2036, -0.5697, 1.03), (0.06376, -0.6016, 1.03), (0.2309, -0.6475, 0.9969), (0.07292, -0.6836, 0.9969), (0.1021, -0.9447, -0.002565), (0.3183, -0.8975, -0.0002201), (0.3162, -0.893, 0.9251), (0.1025, -0.9417, 0.9251)], [], [(12, 8, 6, 7, 9, 13), (5, 4, 2, 3), (3, 2, 0, 1), (11, 12, 13, 10)])
me_cylinder_003.polygons.foreach_set('use_smooth', [True] * 4)
_uv = me_cylinder_003.uv_layers.new(name='UVMap')
_uv.uv.foreach_set('vector', [0.5714, 1.0, 0.0, 0.0, 0.0, 0.0, 0.0, 0.0, 0.0, 0.0, 0.5, 1.0, 0.5714, 0.8333, 0.5, 0.8333, 0.5, 0.8333, 0.5714, 0.8333, 0.5714, 0.8333, 0.5, 0.8333, 0.5, 0.8333, 0.5714, 0.8333, 0.5714, 0.8333, 0.5714, 1.0, 0.5, 1.0, 0.5, 0.8333])
me_cylinder_003.materials.append(mat_material_002)
me_cylinder_003.update()

# ---- objects
ob_light = bpy.data.objects.new('Light', light_light)
ob_camera = bpy.data.objects.new('Camera', cam_camera)
ob_cylinder = bpy.data.objects.new('Cylinder', me_cylinder)
ob_cylinder_001 = bpy.data.objects.new('Cylinder.001', me_cylinder_002)
ob_paint = bpy.data.objects.new('paint', me_cylinder_003)

# ---- transforms, parenting, visibility, modifiers, constraints
ob_light.location = (4.076, 1.005, 5.904)
ob_light.rotation_euler = (0.6503, 0.05522, 1.866)
ob_light.lock_rotations_4d = False
ob_light.empty_display_type = 'ARROWS'
ob_light.color = (0.0, 0.0, 0.0, 0.0)
ob_light.lineart.crease_threshold = 0.0
ob_camera.location = (7.359, -6.926, 4.958)
ob_camera.rotation_euler = (1.109, 0.0, 0.8149)
ob_camera.lock_rotations_4d = False
ob_camera.empty_display_type = 'ARROWS'
ob_camera.color = (0.0, 0.0, 0.0, 0.0)
ob_camera.display_type = 'WIRE'
ob_camera.lineart.crease_threshold = 0.0
ob_cylinder.location = (0.0, 0.0, 0.0)
_m = ob_cylinder.modifiers.new('EdgeSplit', 'EDGE_SPLIT')
ob_cylinder_001.location = (0.002897, -0.001755, -0.00305)
ob_paint.location = (0.0, 0.0, 0.06603)
_m = ob_paint.modifiers.new('EdgeSplit', 'EDGE_SPLIT')

# ---- collection membership
col_collection.objects.link(ob_light)
col_collection.objects.link(ob_camera)
col_collection.objects.link(ob_cylinder)
col_collection.objects.link(ob_cylinder_001)
col_collection.objects.link(ob_paint)

# ---- scene / render settings (as saved in the file)
scene.camera = ob_camera
scene.frame_start = 1; scene.frame_end = 250; scene.frame_set(1)
scene.render.engine = 'CYCLES'
scene.cycles.sampling_pattern = 'TABULATED_SOBOL'
scene.view_settings.view_transform = 'Filmic'
bpy.context.view_layer.update()

